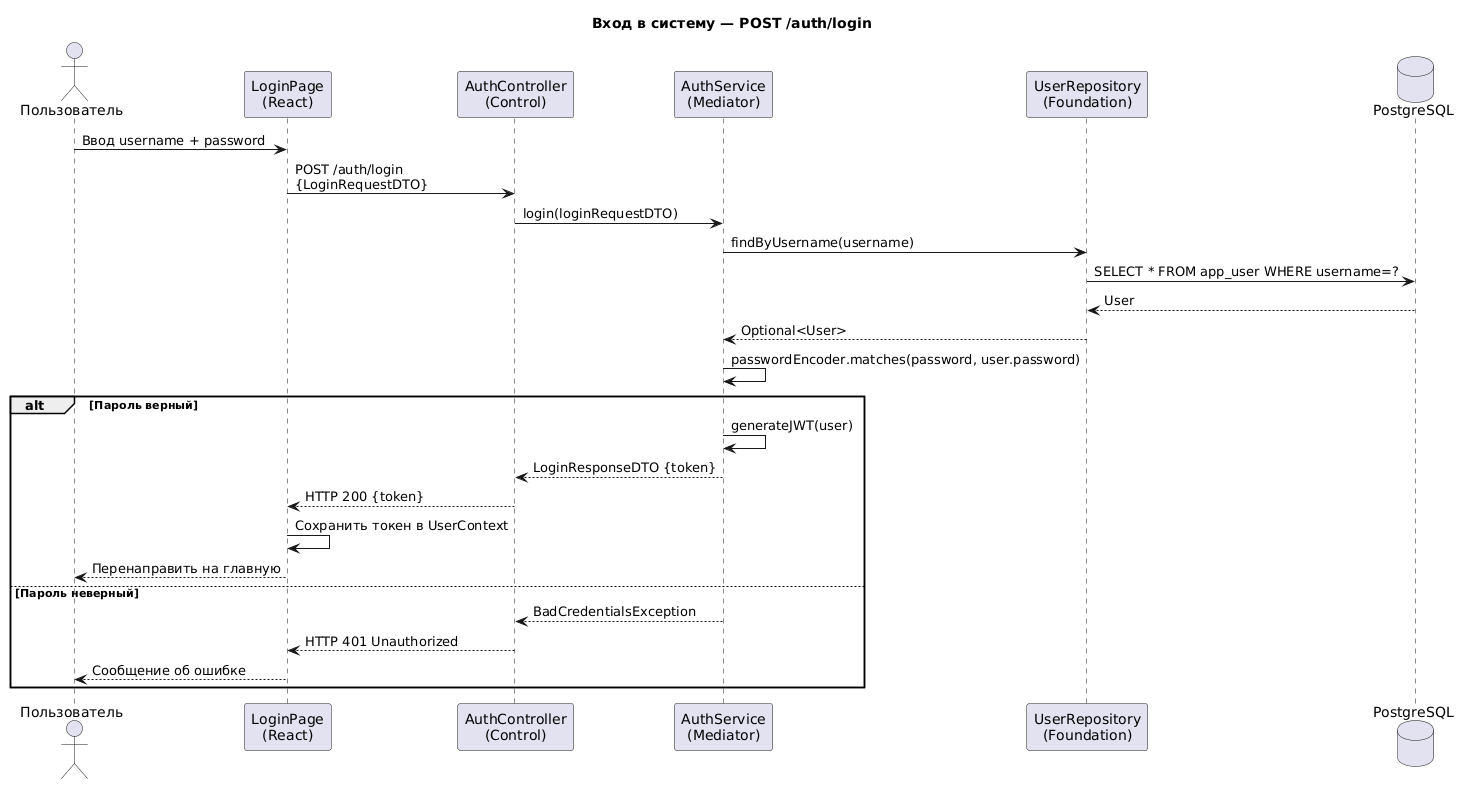

The diagram above was rendered by PlantUML. Its source (embedded in the PNG):
@startuml
title Вход в систему — POST /auth/login

actor "Пользователь" as User
participant "LoginPage\n(React)" as UI
participant "AuthController\n(Control)" as C
participant "AuthService\n(Mediator)" as M
participant "UserRepository\n(Foundation)" as F
database "PostgreSQL" as DB

User -> UI : Ввод username + password
UI -> C : POST /auth/login\n{LoginRequestDTO}
C -> M : login(loginRequestDTO)
M -> F : findByUsername(username)
F -> DB : SELECT * FROM app_user WHERE username=?
DB --> F : User
F --> M : Optional<User>
M -> M : passwordEncoder.matches(password, user.password)
alt Пароль верный
    M -> M : generateJWT(user)
    M --> C : LoginResponseDTO {token}
    C --> UI : HTTP 200 {token}
    UI -> UI : Сохранить токен в UserContext
    UI --> User : Перенаправить на главную
else Пароль неверный
    M --> C : BadCredentialsException
    C --> UI : HTTP 401 Unauthorized
    UI --> User : Сообщение об ошибке
end
@enduml